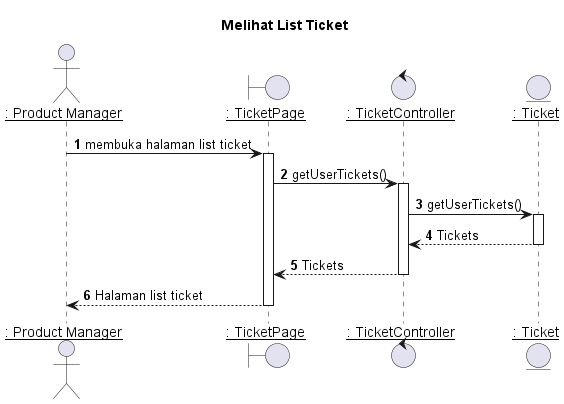

The diagram above was rendered by PlantUML. Its source (embedded in the PNG):
@startuml Melihat List Ticket

title "Melihat List Ticket"

actor IPM as "__: Product Manager__"
boundary TicketPage as "__: TicketPage__"
control TicketController as "__: TicketController__"
entity Ticket as "__: Ticket__"

autonumber 1
IPM -> TicketPage: membuka halaman list ticket
activate TicketPage

TicketPage -> TicketController: getUserTickets()
activate TicketController

TicketController -> Ticket: getUserTickets()
activate Ticket

Ticket --> TicketController : Tickets
deactivate Ticket

TicketController --> TicketPage : Tickets
deactivate TicketController

TicketPage --> IPM : Halaman list ticket
deactivate TicketPage


@enduml